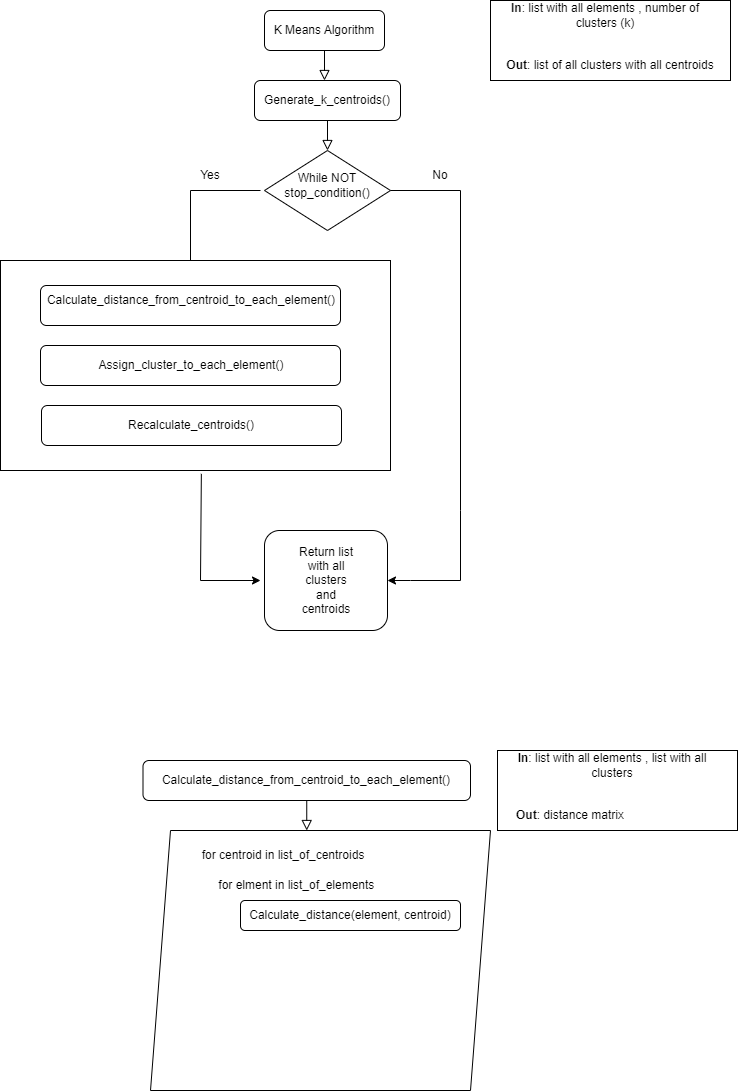

The diagram above was exported from draw.io. Its source (the exported page's mxGraphModel, read from the mxfile embedded in the PNG):
<mxGraphModel dx="1741" dy="958" grid="1" gridSize="10" guides="1" tooltips="1" connect="1" arrows="1" fold="1" page="1" pageScale="1" pageWidth="827" pageHeight="1169" math="0" shadow="0">
  <root>
    <mxCell id="WIyWlLk6GJQsqaUBKTNV-0" />
    <mxCell id="WIyWlLk6GJQsqaUBKTNV-1" parent="WIyWlLk6GJQsqaUBKTNV-0" />
    <mxCell id="WIyWlLk6GJQsqaUBKTNV-2" value="" style="rounded=0;html=1;jettySize=auto;orthogonalLoop=1;fontSize=11;endArrow=block;endFill=0;endSize=8;strokeWidth=1;shadow=0;labelBackgroundColor=none;edgeStyle=orthogonalEdgeStyle;" parent="WIyWlLk6GJQsqaUBKTNV-1" source="WIyWlLk6GJQsqaUBKTNV-3" edge="1">
      <mxGeometry relative="1" as="geometry">
        <mxPoint x="414" y="80" as="targetPoint" />
      </mxGeometry>
    </mxCell>
    <mxCell id="WIyWlLk6GJQsqaUBKTNV-3" value="K Means Algorithm" style="rounded=1;whiteSpace=wrap;html=1;fontSize=12;glass=0;strokeWidth=1;shadow=0;" parent="WIyWlLk6GJQsqaUBKTNV-1" vertex="1">
      <mxGeometry x="354" y="10" width="120" height="40" as="geometry" />
    </mxCell>
    <mxCell id="N45urT5iT_6IWGHpwI25-0" value="" style="rounded=0;whiteSpace=wrap;html=1;" vertex="1" parent="WIyWlLk6GJQsqaUBKTNV-1">
      <mxGeometry x="580" width="240" height="80" as="geometry" />
    </mxCell>
    <mxCell id="N45urT5iT_6IWGHpwI25-1" value="&lt;b&gt;In&lt;/b&gt;: list with all elements , number of clusters (k)" style="text;html=1;strokeColor=none;fillColor=none;align=center;verticalAlign=middle;whiteSpace=wrap;rounded=0;" vertex="1" parent="WIyWlLk6GJQsqaUBKTNV-1">
      <mxGeometry x="580" width="230" height="30" as="geometry" />
    </mxCell>
    <mxCell id="N45urT5iT_6IWGHpwI25-3" value="&lt;b&gt;Out&lt;/b&gt;: list of all clusters with all centroids" style="text;html=1;strokeColor=none;fillColor=none;align=center;verticalAlign=middle;whiteSpace=wrap;rounded=0;" vertex="1" parent="WIyWlLk6GJQsqaUBKTNV-1">
      <mxGeometry x="580" y="50" width="240" height="30" as="geometry" />
    </mxCell>
    <mxCell id="N45urT5iT_6IWGHpwI25-5" value="" style="rounded=1;whiteSpace=wrap;html=1;" vertex="1" parent="WIyWlLk6GJQsqaUBKTNV-1">
      <mxGeometry x="344" y="80" width="146" height="40" as="geometry" />
    </mxCell>
    <mxCell id="N45urT5iT_6IWGHpwI25-6" value="Generate_k_centroids()" style="text;html=1;strokeColor=none;fillColor=none;align=center;verticalAlign=middle;whiteSpace=wrap;rounded=0;" vertex="1" parent="WIyWlLk6GJQsqaUBKTNV-1">
      <mxGeometry x="389" y="85" width="56" height="30" as="geometry" />
    </mxCell>
    <mxCell id="N45urT5iT_6IWGHpwI25-7" value="" style="rhombus;whiteSpace=wrap;html=1;" vertex="1" parent="WIyWlLk6GJQsqaUBKTNV-1">
      <mxGeometry x="354" y="150" width="126" height="80" as="geometry" />
    </mxCell>
    <mxCell id="N45urT5iT_6IWGHpwI25-10" value="" style="rounded=0;html=1;jettySize=auto;orthogonalLoop=1;fontSize=11;endArrow=block;endFill=0;endSize=8;strokeWidth=1;shadow=0;labelBackgroundColor=none;edgeStyle=orthogonalEdgeStyle;exitX=0.5;exitY=1;exitDx=0;exitDy=0;" edge="1" parent="WIyWlLk6GJQsqaUBKTNV-1" source="N45urT5iT_6IWGHpwI25-5" target="N45urT5iT_6IWGHpwI25-7">
      <mxGeometry relative="1" as="geometry">
        <mxPoint x="540" y="250" as="sourcePoint" />
        <mxPoint x="420" y="150" as="targetPoint" />
        <Array as="points" />
      </mxGeometry>
    </mxCell>
    <mxCell id="N45urT5iT_6IWGHpwI25-11" value="While NOT stop_condition()" style="text;html=1;strokeColor=none;fillColor=none;align=center;verticalAlign=middle;whiteSpace=wrap;rounded=0;" vertex="1" parent="WIyWlLk6GJQsqaUBKTNV-1">
      <mxGeometry x="387" y="170" width="60" height="30" as="geometry" />
    </mxCell>
    <mxCell id="N45urT5iT_6IWGHpwI25-12" value="" style="endArrow=classic;html=1;rounded=0;" edge="1" parent="WIyWlLk6GJQsqaUBKTNV-1">
      <mxGeometry width="50" height="50" relative="1" as="geometry">
        <mxPoint x="350" y="190" as="sourcePoint" />
        <mxPoint x="280" y="270" as="targetPoint" />
        <Array as="points">
          <mxPoint x="280" y="190" />
        </Array>
      </mxGeometry>
    </mxCell>
    <mxCell id="N45urT5iT_6IWGHpwI25-13" value="" style="endArrow=classic;html=1;rounded=0;entryX=1;entryY=0.5;entryDx=0;entryDy=0;" edge="1" parent="WIyWlLk6GJQsqaUBKTNV-1" target="N45urT5iT_6IWGHpwI25-19">
      <mxGeometry width="50" height="50" relative="1" as="geometry">
        <mxPoint x="480" y="190" as="sourcePoint" />
        <mxPoint x="550" y="270" as="targetPoint" />
        <Array as="points">
          <mxPoint x="550" y="190" />
          <mxPoint x="550" y="510" />
          <mxPoint x="550" y="580" />
          <mxPoint x="500" y="580" />
        </Array>
      </mxGeometry>
    </mxCell>
    <mxCell id="N45urT5iT_6IWGHpwI25-16" value="Yes" style="text;html=1;strokeColor=none;fillColor=none;align=center;verticalAlign=middle;whiteSpace=wrap;rounded=0;" vertex="1" parent="WIyWlLk6GJQsqaUBKTNV-1">
      <mxGeometry x="270" y="160" width="60" height="30" as="geometry" />
    </mxCell>
    <mxCell id="N45urT5iT_6IWGHpwI25-17" value="No" style="text;html=1;strokeColor=none;fillColor=none;align=center;verticalAlign=middle;whiteSpace=wrap;rounded=0;" vertex="1" parent="WIyWlLk6GJQsqaUBKTNV-1">
      <mxGeometry x="500" y="160" width="60" height="30" as="geometry" />
    </mxCell>
    <mxCell id="N45urT5iT_6IWGHpwI25-18" value="" style="rounded=0;whiteSpace=wrap;html=1;" vertex="1" parent="WIyWlLk6GJQsqaUBKTNV-1">
      <mxGeometry x="90" y="260" width="390" height="210" as="geometry" />
    </mxCell>
    <mxCell id="N45urT5iT_6IWGHpwI25-19" value="" style="rounded=1;whiteSpace=wrap;html=1;" vertex="1" parent="WIyWlLk6GJQsqaUBKTNV-1">
      <mxGeometry x="354" y="530" width="123" height="100" as="geometry" />
    </mxCell>
    <mxCell id="N45urT5iT_6IWGHpwI25-20" value="Return list with all clusters and centroids" style="text;html=1;strokeColor=none;fillColor=none;align=center;verticalAlign=middle;whiteSpace=wrap;rounded=0;" vertex="1" parent="WIyWlLk6GJQsqaUBKTNV-1">
      <mxGeometry x="385.5" y="565" width="60" height="30" as="geometry" />
    </mxCell>
    <mxCell id="N45urT5iT_6IWGHpwI25-22" value="" style="rounded=1;whiteSpace=wrap;html=1;" vertex="1" parent="WIyWlLk6GJQsqaUBKTNV-1">
      <mxGeometry x="130" y="285" width="300" height="40" as="geometry" />
    </mxCell>
    <mxCell id="N45urT5iT_6IWGHpwI25-23" value="Calculate_distance_from_centroid_to_each_element()" style="text;html=1;strokeColor=none;fillColor=none;align=center;verticalAlign=middle;whiteSpace=wrap;rounded=0;" vertex="1" parent="WIyWlLk6GJQsqaUBKTNV-1">
      <mxGeometry x="253" y="285" width="56" height="30" as="geometry" />
    </mxCell>
    <mxCell id="N45urT5iT_6IWGHpwI25-24" value="" style="rounded=1;whiteSpace=wrap;html=1;" vertex="1" parent="WIyWlLk6GJQsqaUBKTNV-1">
      <mxGeometry x="131" y="405" width="300" height="40" as="geometry" />
    </mxCell>
    <mxCell id="N45urT5iT_6IWGHpwI25-25" value="Recalculate_centroids()" style="text;html=1;strokeColor=none;fillColor=none;align=center;verticalAlign=middle;whiteSpace=wrap;rounded=0;" vertex="1" parent="WIyWlLk6GJQsqaUBKTNV-1">
      <mxGeometry x="253" y="410" width="56" height="30" as="geometry" />
    </mxCell>
    <mxCell id="N45urT5iT_6IWGHpwI25-27" value="" style="rounded=1;whiteSpace=wrap;html=1;" vertex="1" parent="WIyWlLk6GJQsqaUBKTNV-1">
      <mxGeometry x="130" y="345" width="300" height="40" as="geometry" />
    </mxCell>
    <mxCell id="N45urT5iT_6IWGHpwI25-28" value="Assign_cluster_to_each_element()" style="text;html=1;strokeColor=none;fillColor=none;align=center;verticalAlign=middle;whiteSpace=wrap;rounded=0;" vertex="1" parent="WIyWlLk6GJQsqaUBKTNV-1">
      <mxGeometry x="253" y="350" width="56" height="30" as="geometry" />
    </mxCell>
    <mxCell id="N45urT5iT_6IWGHpwI25-31" style="edgeStyle=orthogonalEdgeStyle;rounded=0;orthogonalLoop=1;jettySize=auto;html=1;exitX=0.5;exitY=1;exitDx=0;exitDy=0;" edge="1" parent="WIyWlLk6GJQsqaUBKTNV-1" source="N45urT5iT_6IWGHpwI25-18" target="N45urT5iT_6IWGHpwI25-18">
      <mxGeometry relative="1" as="geometry" />
    </mxCell>
    <mxCell id="N45urT5iT_6IWGHpwI25-32" value="" style="endArrow=classic;html=1;rounded=0;exitX=0.515;exitY=1.016;exitDx=0;exitDy=0;exitPerimeter=0;" edge="1" parent="WIyWlLk6GJQsqaUBKTNV-1" source="N45urT5iT_6IWGHpwI25-18">
      <mxGeometry width="50" height="50" relative="1" as="geometry">
        <mxPoint x="330" y="510" as="sourcePoint" />
        <mxPoint x="350" y="580" as="targetPoint" />
        <Array as="points">
          <mxPoint x="290" y="580" />
        </Array>
      </mxGeometry>
    </mxCell>
    <mxCell id="N45urT5iT_6IWGHpwI25-35" value="" style="rounded=0;html=1;jettySize=auto;orthogonalLoop=1;fontSize=11;endArrow=block;endFill=0;endSize=8;strokeWidth=1;shadow=0;labelBackgroundColor=none;edgeStyle=orthogonalEdgeStyle;" edge="1" parent="WIyWlLk6GJQsqaUBKTNV-1" source="N45urT5iT_6IWGHpwI25-36">
      <mxGeometry relative="1" as="geometry">
        <mxPoint x="396.25" y="830" as="targetPoint" />
      </mxGeometry>
    </mxCell>
    <mxCell id="N45urT5iT_6IWGHpwI25-36" value="" style="rounded=1;whiteSpace=wrap;html=1;fontSize=12;glass=0;strokeWidth=1;shadow=0;" vertex="1" parent="WIyWlLk6GJQsqaUBKTNV-1">
      <mxGeometry x="232.5" y="760" width="327.5" height="40" as="geometry" />
    </mxCell>
    <mxCell id="N45urT5iT_6IWGHpwI25-37" value="" style="rounded=0;whiteSpace=wrap;html=1;" vertex="1" parent="WIyWlLk6GJQsqaUBKTNV-1">
      <mxGeometry x="587" y="750" width="240" height="80" as="geometry" />
    </mxCell>
    <mxCell id="N45urT5iT_6IWGHpwI25-38" value="&lt;b&gt;In&lt;/b&gt;: list with all elements , list with all clusters" style="text;html=1;strokeColor=none;fillColor=none;align=center;verticalAlign=middle;whiteSpace=wrap;rounded=0;" vertex="1" parent="WIyWlLk6GJQsqaUBKTNV-1">
      <mxGeometry x="587" y="750" width="230" height="30" as="geometry" />
    </mxCell>
    <mxCell id="N45urT5iT_6IWGHpwI25-39" value="&lt;b&gt;Out&lt;/b&gt;: distance matrix" style="text;html=1;strokeColor=none;fillColor=none;align=center;verticalAlign=middle;whiteSpace=wrap;rounded=0;" vertex="1" parent="WIyWlLk6GJQsqaUBKTNV-1">
      <mxGeometry x="540" y="800" width="240" height="30" as="geometry" />
    </mxCell>
    <mxCell id="N45urT5iT_6IWGHpwI25-40" value="Calculate_distance_from_centroid_to_each_element()" style="text;html=1;strokeColor=none;fillColor=none;align=center;verticalAlign=middle;whiteSpace=wrap;rounded=0;" vertex="1" parent="WIyWlLk6GJQsqaUBKTNV-1">
      <mxGeometry x="368.25" y="765" width="56" height="30" as="geometry" />
    </mxCell>
    <mxCell id="N45urT5iT_6IWGHpwI25-42" value="" style="shape=parallelogram;perimeter=parallelogramPerimeter;whiteSpace=wrap;html=1;fixedSize=1;" vertex="1" parent="WIyWlLk6GJQsqaUBKTNV-1">
      <mxGeometry x="240" y="830" width="340" height="260" as="geometry" />
    </mxCell>
    <mxCell id="N45urT5iT_6IWGHpwI25-43" value="for centroid in list_of_centroids" style="text;html=1;strokeColor=none;fillColor=none;align=center;verticalAlign=middle;whiteSpace=wrap;rounded=0;" vertex="1" parent="WIyWlLk6GJQsqaUBKTNV-1">
      <mxGeometry x="253" y="840" width="240" height="30" as="geometry" />
    </mxCell>
    <mxCell id="N45urT5iT_6IWGHpwI25-44" value="&lt;span style=&quot;white-space: pre;&quot;&gt;&#09;&lt;/span&gt;for elment in list_of_elements" style="text;html=1;strokeColor=none;fillColor=none;align=center;verticalAlign=middle;whiteSpace=wrap;rounded=0;" vertex="1" parent="WIyWlLk6GJQsqaUBKTNV-1">
      <mxGeometry x="253" y="870" width="240" height="30" as="geometry" />
    </mxCell>
    <mxCell id="N45urT5iT_6IWGHpwI25-45" value="" style="rounded=1;whiteSpace=wrap;html=1;" vertex="1" parent="WIyWlLk6GJQsqaUBKTNV-1">
      <mxGeometry x="330" y="900" width="220" height="30" as="geometry" />
    </mxCell>
    <mxCell id="N45urT5iT_6IWGHpwI25-46" value="Calculate_distance(element, centroid)" style="text;html=1;strokeColor=none;fillColor=none;align=center;verticalAlign=middle;whiteSpace=wrap;rounded=0;" vertex="1" parent="WIyWlLk6GJQsqaUBKTNV-1">
      <mxGeometry x="336.13" y="900" width="207.75" height="30" as="geometry" />
    </mxCell>
  </root>
</mxGraphModel>